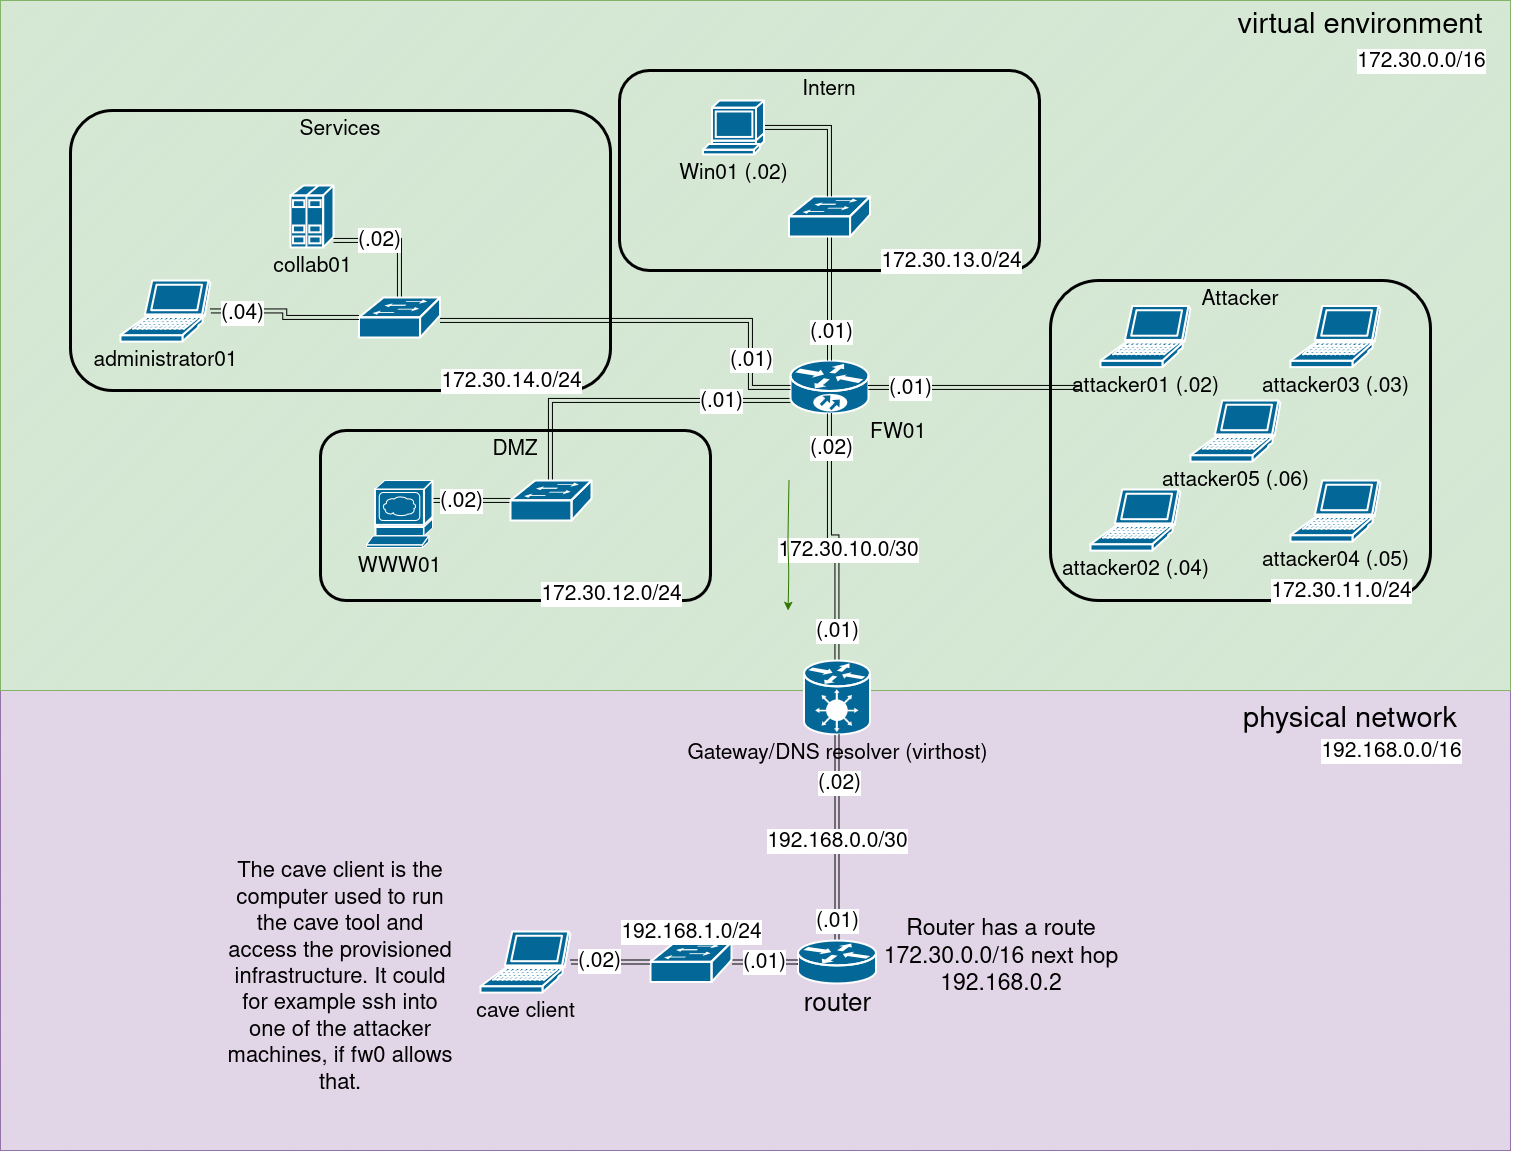

The diagram above was exported from draw.io. Its source (the exported page's mxGraphModel, read from the mxfile embedded in the PNG):
<mxGraphModel dx="3952" dy="1654" grid="1" gridSize="10" guides="1" tooltips="1" connect="1" arrows="1" fold="1" page="1" pageScale="1" pageWidth="1100" pageHeight="850" math="0" shadow="0">
  <root>
    <mxCell id="0" />
    <mxCell id="1" parent="0" />
    <mxCell id="xQ_bCr9xcQz8_RW7OUUC-25" value="" style="verticalLabelPosition=bottom;verticalAlign=top;html=1;shape=mxgraph.basic.patternFillRect;fillStyle=diag;step=5;fillStrokeWidth=0.2;fillStrokeColor=#dddddd;fillColor=#e1d5e7;strokeColor=#9673a6;labelPosition=right;align=left;fontSize=33;" vertex="1" parent="1">
      <mxGeometry x="-370" y="790" width="1510" height="460" as="geometry" />
    </mxCell>
    <mxCell id="xQ_bCr9xcQz8_RW7OUUC-5" value="" style="verticalLabelPosition=bottom;verticalAlign=top;html=1;shape=mxgraph.basic.patternFillRect;fillStyle=diag;step=5;fillStrokeWidth=0.2;fillStrokeColor=#dddddd;fillColor=#d5e8d4;strokeColor=#82b366;labelPosition=right;align=left;fontSize=33;" vertex="1" parent="1">
      <mxGeometry x="-370" y="100" width="1510" height="690" as="geometry" />
    </mxCell>
    <mxCell id="pdnFmVrXOfiYsiXNWUlA-29" value="&lt;div&gt;Intern&lt;/div&gt;" style="rounded=1;whiteSpace=wrap;html=1;fillColor=none;verticalAlign=top;align=center;fontSize=21;strokeWidth=3;strokeColor=default;" parent="1" vertex="1">
      <mxGeometry x="249" y="170" width="420" height="200" as="geometry" />
    </mxCell>
    <mxCell id="pdnFmVrXOfiYsiXNWUlA-39" value="Attacker" style="rounded=1;whiteSpace=wrap;html=1;fillColor=none;verticalAlign=top;align=center;fontSize=21;strokeWidth=3;strokeColor=default;" parent="1" vertex="1">
      <mxGeometry x="680" y="380" width="380" height="320" as="geometry" />
    </mxCell>
    <mxCell id="pdnFmVrXOfiYsiXNWUlA-30" value="DMZ" style="rounded=1;whiteSpace=wrap;html=1;fillColor=none;verticalAlign=top;fontSize=21;strokeWidth=3;strokeColor=default;" parent="1" vertex="1">
      <mxGeometry x="-50" y="530" width="390" height="170" as="geometry" />
    </mxCell>
    <mxCell id="pdnFmVrXOfiYsiXNWUlA-13" style="edgeStyle=orthogonalEdgeStyle;rounded=0;orthogonalLoop=1;jettySize=auto;html=1;startArrow=classic;startFill=1;shape=link;fontSize=21;" parent="1" source="pdnFmVrXOfiYsiXNWUlA-2" target="pdnFmVrXOfiYsiXNWUlA-6" edge="1">
      <mxGeometry relative="1" as="geometry">
        <Array as="points">
          <mxPoint x="90" y="600" />
          <mxPoint x="90" y="600" />
        </Array>
      </mxGeometry>
    </mxCell>
    <mxCell id="tUtYDBg4PoSrnOc9uBM8-22" value="(.02)" style="edgeLabel;html=1;align=center;verticalAlign=middle;resizable=0;points=[];fontSize=21;" parent="pdnFmVrXOfiYsiXNWUlA-13" vertex="1" connectable="0">
      <mxGeometry x="-0.7895" y="-5" relative="1" as="geometry">
        <mxPoint x="20" y="-5" as="offset" />
      </mxGeometry>
    </mxCell>
    <mxCell id="pdnFmVrXOfiYsiXNWUlA-2" value="WWW01" style="shape=mxgraph.cisco.servers.www_server;sketch=0;html=1;pointerEvents=1;dashed=0;fillColor=#036897;strokeColor=#ffffff;strokeWidth=2;verticalLabelPosition=bottom;verticalAlign=top;align=center;outlineConnect=0;fontSize=21;" parent="1" vertex="1">
      <mxGeometry x="-4" y="580" width="66" height="67" as="geometry" />
    </mxCell>
    <mxCell id="tUtYDBg4PoSrnOc9uBM8-9" style="edgeStyle=orthogonalEdgeStyle;rounded=0;orthogonalLoop=1;jettySize=auto;html=1;shape=link;fontSize=21;" parent="1" source="pdnFmVrXOfiYsiXNWUlA-3" target="pdnFmVrXOfiYsiXNWUlA-6" edge="1">
      <mxGeometry relative="1" as="geometry">
        <Array as="points">
          <mxPoint x="180" y="500" />
        </Array>
      </mxGeometry>
    </mxCell>
    <mxCell id="tUtYDBg4PoSrnOc9uBM8-10" value="&lt;div&gt;172.30.12.0/24&lt;/div&gt;" style="edgeLabel;html=1;align=center;verticalAlign=middle;resizable=0;points=[];fontSize=21;" parent="tUtYDBg4PoSrnOc9uBM8-9" vertex="1" connectable="0">
      <mxGeometry x="-0.0811" relative="1" as="geometry">
        <mxPoint x="-33" y="193" as="offset" />
      </mxGeometry>
    </mxCell>
    <mxCell id="tUtYDBg4PoSrnOc9uBM8-11" value="&lt;div&gt;(.01)&lt;/div&gt;" style="edgeLabel;html=1;align=center;verticalAlign=middle;resizable=0;points=[];fontSize=21;" parent="tUtYDBg4PoSrnOc9uBM8-9" vertex="1" connectable="0">
      <mxGeometry x="-0.8559" y="-1" relative="1" as="geometry">
        <mxPoint x="-47" y="1" as="offset" />
      </mxGeometry>
    </mxCell>
    <mxCell id="pdnFmVrXOfiYsiXNWUlA-3" value="&lt;div&gt;FW01&lt;/div&gt;&lt;div&gt;&lt;br&gt;&lt;/div&gt;" style="shape=mxgraph.cisco.routers.10700;sketch=0;html=1;pointerEvents=1;dashed=0;fillColor=#036897;strokeColor=#ffffff;strokeWidth=2;verticalLabelPosition=bottom;verticalAlign=top;align=left;outlineConnect=0;fontSize=21;labelPosition=right;" parent="1" vertex="1">
      <mxGeometry x="420" y="460" width="78" height="53" as="geometry" />
    </mxCell>
    <mxCell id="pdnFmVrXOfiYsiXNWUlA-6" value="" style="shape=mxgraph.cisco.switches.workgroup_switch;sketch=0;html=1;pointerEvents=1;dashed=0;fillColor=#036897;strokeColor=#ffffff;strokeWidth=2;verticalLabelPosition=bottom;verticalAlign=top;align=center;outlineConnect=0;fontSize=21;" parent="1" vertex="1">
      <mxGeometry x="140" y="580" width="81" height="40" as="geometry" />
    </mxCell>
    <mxCell id="pdnFmVrXOfiYsiXNWUlA-19" style="edgeStyle=orthogonalEdgeStyle;rounded=0;orthogonalLoop=1;jettySize=auto;html=1;startArrow=classic;startFill=1;shape=link;fontSize=21;" parent="1" target="pdnFmVrXOfiYsiXNWUlA-3" edge="1">
      <mxGeometry relative="1" as="geometry">
        <mxPoint x="710" y="487" as="sourcePoint" />
        <Array as="points">
          <mxPoint x="660" y="487" />
          <mxPoint x="660" y="487" />
        </Array>
      </mxGeometry>
    </mxCell>
    <mxCell id="pdnFmVrXOfiYsiXNWUlA-36" value="172.30.11.0/24" style="edgeLabel;html=1;align=center;verticalAlign=middle;resizable=0;points=[];fontSize=21;" parent="pdnFmVrXOfiYsiXNWUlA-19" vertex="1" connectable="0">
      <mxGeometry x="-0.0397" y="1" relative="1" as="geometry">
        <mxPoint x="362" y="202" as="offset" />
      </mxGeometry>
    </mxCell>
    <mxCell id="pdnFmVrXOfiYsiXNWUlA-41" value="(.01)" style="edgeLabel;html=1;align=center;verticalAlign=middle;resizable=0;points=[];fontSize=21;" parent="pdnFmVrXOfiYsiXNWUlA-19" vertex="1" connectable="0">
      <mxGeometry x="0.7698" relative="1" as="geometry">
        <mxPoint x="17" as="offset" />
      </mxGeometry>
    </mxCell>
    <mxCell id="pdnFmVrXOfiYsiXNWUlA-16" value="&lt;div&gt;attacker01 (.02)&lt;br&gt;&lt;/div&gt;&lt;div&gt;&lt;br&gt;&lt;/div&gt;" style="shape=mxgraph.cisco.computers_and_peripherals.laptop;sketch=0;html=1;pointerEvents=1;dashed=0;fillColor=#036897;strokeColor=#ffffff;strokeWidth=2;verticalLabelPosition=bottom;verticalAlign=top;align=center;outlineConnect=0;fontSize=21;" parent="1" vertex="1">
      <mxGeometry x="730" y="405.5" width="90" height="61" as="geometry" />
    </mxCell>
    <mxCell id="pdnFmVrXOfiYsiXNWUlA-22" style="edgeStyle=orthogonalEdgeStyle;rounded=0;orthogonalLoop=1;jettySize=auto;html=1;shape=link;fontSize=21;" parent="1" source="pdnFmVrXOfiYsiXNWUlA-21" target="pdnFmVrXOfiYsiXNWUlA-3" edge="1">
      <mxGeometry relative="1" as="geometry" />
    </mxCell>
    <mxCell id="pdnFmVrXOfiYsiXNWUlA-38" value="172.30.13.0/24" style="edgeLabel;html=1;align=center;verticalAlign=middle;resizable=0;points=[];fontSize=21;" parent="pdnFmVrXOfiYsiXNWUlA-22" vertex="1" connectable="0">
      <mxGeometry x="0.0968" y="1" relative="1" as="geometry">
        <mxPoint x="120" y="-44" as="offset" />
      </mxGeometry>
    </mxCell>
    <mxCell id="pdnFmVrXOfiYsiXNWUlA-42" value="(.01)" style="edgeLabel;html=1;align=center;verticalAlign=middle;resizable=0;points=[];fontSize=21;" parent="pdnFmVrXOfiYsiXNWUlA-22" vertex="1" connectable="0">
      <mxGeometry x="0.7581" y="1" relative="1" as="geometry">
        <mxPoint y="-14" as="offset" />
      </mxGeometry>
    </mxCell>
    <mxCell id="pdnFmVrXOfiYsiXNWUlA-21" value="" style="shape=mxgraph.cisco.switches.workgroup_switch;sketch=0;html=1;pointerEvents=1;dashed=0;fillColor=#036897;strokeColor=#ffffff;strokeWidth=2;verticalLabelPosition=bottom;verticalAlign=top;align=center;outlineConnect=0;fontSize=21;" parent="1" vertex="1">
      <mxGeometry x="418.5" y="296" width="81" height="40" as="geometry" />
    </mxCell>
    <mxCell id="pdnFmVrXOfiYsiXNWUlA-25" style="edgeStyle=orthogonalEdgeStyle;rounded=0;orthogonalLoop=1;jettySize=auto;html=1;shape=link;fontSize=21;" parent="1" source="pdnFmVrXOfiYsiXNWUlA-23" target="pdnFmVrXOfiYsiXNWUlA-21" edge="1">
      <mxGeometry relative="1" as="geometry" />
    </mxCell>
    <mxCell id="pdnFmVrXOfiYsiXNWUlA-23" value="Win01 (.02)" style="shape=mxgraph.cisco.computers_and_peripherals.terminal;sketch=0;html=1;pointerEvents=1;dashed=0;fillColor=#036897;strokeColor=#ffffff;strokeWidth=2;verticalLabelPosition=bottom;verticalAlign=top;align=center;outlineConnect=0;fontSize=21;" parent="1" vertex="1">
      <mxGeometry x="332.5" y="200" width="61" height="54" as="geometry" />
    </mxCell>
    <mxCell id="pdnFmVrXOfiYsiXNWUlA-34" style="edgeStyle=orthogonalEdgeStyle;rounded=0;orthogonalLoop=1;jettySize=auto;html=1;shape=link;fontSize=21;" parent="1" source="pdnFmVrXOfiYsiXNWUlA-44" target="pdnFmVrXOfiYsiXNWUlA-3" edge="1">
      <mxGeometry relative="1" as="geometry">
        <mxPoint x="459" y="680" as="sourcePoint" />
      </mxGeometry>
    </mxCell>
    <mxCell id="pdnFmVrXOfiYsiXNWUlA-35" value="&lt;div&gt;172.30.10.0/30&lt;/div&gt;" style="edgeLabel;html=1;align=center;verticalAlign=middle;resizable=0;points=[];fontSize=21;" parent="pdnFmVrXOfiYsiXNWUlA-34" vertex="1" connectable="0">
      <mxGeometry x="-0.0659" y="-4" relative="1" as="geometry">
        <mxPoint x="7" y="8" as="offset" />
      </mxGeometry>
    </mxCell>
    <mxCell id="pdnFmVrXOfiYsiXNWUlA-43" value="(.02)" style="edgeLabel;html=1;align=center;verticalAlign=middle;resizable=0;points=[];fontSize=21;" parent="pdnFmVrXOfiYsiXNWUlA-34" vertex="1" connectable="0">
      <mxGeometry x="0.6048" y="1" relative="1" as="geometry">
        <mxPoint x="2" y="-16" as="offset" />
      </mxGeometry>
    </mxCell>
    <mxCell id="pdnFmVrXOfiYsiXNWUlA-45" value="(.01)" style="edgeLabel;html=1;align=center;verticalAlign=middle;resizable=0;points=[];fontSize=21;" parent="pdnFmVrXOfiYsiXNWUlA-34" vertex="1" connectable="0">
      <mxGeometry x="-0.5474" relative="1" as="geometry">
        <mxPoint y="28" as="offset" />
      </mxGeometry>
    </mxCell>
    <mxCell id="pdnFmVrXOfiYsiXNWUlA-44" value="&lt;div&gt;Gateway/DNS resolver (virthost)&lt;br&gt;&lt;/div&gt;" style="shape=mxgraph.cisco.hubs_and_gateways.generic_gateway;html=1;pointerEvents=1;dashed=0;fillColor=#036897;strokeColor=#ffffff;strokeWidth=2;verticalLabelPosition=bottom;verticalAlign=top;align=center;outlineConnect=0;fontSize=21;" parent="1" vertex="1">
      <mxGeometry x="433.5" y="760" width="66" height="74" as="geometry" />
    </mxCell>
    <mxCell id="qUusdZB2r1_lu0jh_u5s-7" value="" style="curved=1;endArrow=none;html=1;rounded=0;endFill=0;startArrow=classic;startFill=1;fillColor=#60a917;strokeColor=#2D7600;fontSize=21;" parent="1" edge="1">
      <mxGeometry width="50" height="50" relative="1" as="geometry">
        <mxPoint x="417.5" y="710" as="sourcePoint" />
        <mxPoint x="418.5" y="580" as="targetPoint" />
        <Array as="points">
          <mxPoint x="418.5" y="670" />
          <mxPoint x="417.5" y="650" />
          <mxPoint x="417.5" y="633" />
        </Array>
      </mxGeometry>
    </mxCell>
    <mxCell id="tUtYDBg4PoSrnOc9uBM8-3" value="&lt;div&gt;attacker04 (.05)&lt;br&gt;&lt;/div&gt;&lt;div&gt;&lt;br&gt;&lt;/div&gt;" style="shape=mxgraph.cisco.computers_and_peripherals.laptop;sketch=0;html=1;pointerEvents=1;dashed=0;fillColor=#036897;strokeColor=#ffffff;strokeWidth=2;verticalLabelPosition=bottom;verticalAlign=top;align=center;outlineConnect=0;fontSize=21;" parent="1" vertex="1">
      <mxGeometry x="920" y="580" width="90" height="61" as="geometry" />
    </mxCell>
    <mxCell id="tUtYDBg4PoSrnOc9uBM8-4" value="&lt;div&gt;attacker02 (.04)&lt;br&gt;&lt;/div&gt;&lt;div&gt;&lt;br&gt;&lt;/div&gt;" style="shape=mxgraph.cisco.computers_and_peripherals.laptop;sketch=0;html=1;pointerEvents=1;dashed=0;fillColor=#036897;strokeColor=#ffffff;strokeWidth=2;verticalLabelPosition=bottom;verticalAlign=top;align=center;outlineConnect=0;fontSize=21;" parent="1" vertex="1">
      <mxGeometry x="720" y="589" width="90" height="61" as="geometry" />
    </mxCell>
    <mxCell id="tUtYDBg4PoSrnOc9uBM8-5" value="&lt;div&gt;attacker03 (.03)&lt;br&gt;&lt;/div&gt;&lt;div&gt;&lt;br&gt;&lt;/div&gt;" style="shape=mxgraph.cisco.computers_and_peripherals.laptop;sketch=0;html=1;pointerEvents=1;dashed=0;fillColor=#036897;strokeColor=#ffffff;strokeWidth=2;verticalLabelPosition=bottom;verticalAlign=top;align=center;outlineConnect=0;fontSize=21;" parent="1" vertex="1">
      <mxGeometry x="920" y="405.5" width="90" height="61" as="geometry" />
    </mxCell>
    <mxCell id="tUtYDBg4PoSrnOc9uBM8-7" value="Services" style="rounded=1;whiteSpace=wrap;html=1;fillColor=none;verticalAlign=top;fontSize=21;strokeWidth=3;strokeColor=default;" parent="1" vertex="1">
      <mxGeometry x="-300" y="210" width="540" height="280" as="geometry" />
    </mxCell>
    <mxCell id="tUtYDBg4PoSrnOc9uBM8-14" style="edgeStyle=orthogonalEdgeStyle;rounded=0;orthogonalLoop=1;jettySize=auto;html=1;shape=link;fontSize=21;" parent="1" source="tUtYDBg4PoSrnOc9uBM8-12" target="tUtYDBg4PoSrnOc9uBM8-13" edge="1">
      <mxGeometry relative="1" as="geometry">
        <Array as="points">
          <mxPoint x="-8" y="340" />
          <mxPoint x="29" y="340" />
        </Array>
      </mxGeometry>
    </mxCell>
    <mxCell id="wlYYy0KxcnSSvXFFhavd-3" value="(.02)" style="edgeLabel;html=1;align=center;verticalAlign=middle;resizable=0;points=[];fontSize=21;" parent="tUtYDBg4PoSrnOc9uBM8-14" vertex="1" connectable="0">
      <mxGeometry x="-0.2792" y="1" relative="1" as="geometry">
        <mxPoint x="1" as="offset" />
      </mxGeometry>
    </mxCell>
    <mxCell id="tUtYDBg4PoSrnOc9uBM8-12" value="collab01" style="shape=mxgraph.cisco.servers.standard_host;sketch=0;html=1;pointerEvents=1;dashed=0;fillColor=#036897;strokeColor=#ffffff;strokeWidth=2;verticalLabelPosition=bottom;verticalAlign=top;align=center;outlineConnect=0;fontSize=21;" parent="1" vertex="1">
      <mxGeometry x="-80" y="285" width="43" height="62" as="geometry" />
    </mxCell>
    <mxCell id="tUtYDBg4PoSrnOc9uBM8-15" style="edgeStyle=orthogonalEdgeStyle;rounded=0;orthogonalLoop=1;jettySize=auto;html=1;shape=link;fontSize=21;" parent="1" source="tUtYDBg4PoSrnOc9uBM8-13" target="pdnFmVrXOfiYsiXNWUlA-3" edge="1">
      <mxGeometry relative="1" as="geometry">
        <Array as="points">
          <mxPoint x="380" y="420" />
          <mxPoint x="380" y="487" />
        </Array>
      </mxGeometry>
    </mxCell>
    <mxCell id="tUtYDBg4PoSrnOc9uBM8-16" value="(.01)" style="edgeLabel;html=1;align=center;verticalAlign=middle;resizable=0;points=[];fontSize=21;" parent="tUtYDBg4PoSrnOc9uBM8-15" vertex="1" connectable="0">
      <mxGeometry x="0.7597" y="-2" relative="1" as="geometry">
        <mxPoint x="2" y="-17" as="offset" />
      </mxGeometry>
    </mxCell>
    <mxCell id="tUtYDBg4PoSrnOc9uBM8-17" value="172.30.14.0/24" style="edgeLabel;html=1;align=center;verticalAlign=middle;resizable=0;points=[];fontSize=21;" parent="tUtYDBg4PoSrnOc9uBM8-15" vertex="1" connectable="0">
      <mxGeometry x="-0.0628" y="-7" relative="1" as="geometry">
        <mxPoint x="-125" y="53" as="offset" />
      </mxGeometry>
    </mxCell>
    <mxCell id="tUtYDBg4PoSrnOc9uBM8-13" value="" style="shape=mxgraph.cisco.switches.workgroup_switch;sketch=0;html=1;pointerEvents=1;dashed=0;fillColor=#036897;strokeColor=#ffffff;strokeWidth=2;verticalLabelPosition=bottom;verticalAlign=top;align=center;outlineConnect=0;fontSize=21;" parent="1" vertex="1">
      <mxGeometry x="-11.5" y="397" width="81" height="40" as="geometry" />
    </mxCell>
    <mxCell id="tUtYDBg4PoSrnOc9uBM8-19" value="&lt;div&gt;attacker05 (.06)&lt;br&gt;&lt;/div&gt;&lt;div&gt;&lt;br&gt;&lt;/div&gt;" style="shape=mxgraph.cisco.computers_and_peripherals.laptop;sketch=0;html=1;pointerEvents=1;dashed=0;fillColor=#036897;strokeColor=#ffffff;strokeWidth=2;verticalLabelPosition=bottom;verticalAlign=top;align=center;outlineConnect=0;fontSize=21;" parent="1" vertex="1">
      <mxGeometry x="820" y="500" width="90" height="61" as="geometry" />
    </mxCell>
    <mxCell id="tUtYDBg4PoSrnOc9uBM8-24" style="edgeStyle=orthogonalEdgeStyle;rounded=0;orthogonalLoop=1;jettySize=auto;html=1;shape=link;fontSize=21;" parent="1" source="wlYYy0KxcnSSvXFFhavd-1" target="tUtYDBg4PoSrnOc9uBM8-13" edge="1">
      <mxGeometry relative="1" as="geometry">
        <Array as="points" />
        <mxPoint x="-134" y="420" as="sourcePoint" />
      </mxGeometry>
    </mxCell>
    <mxCell id="tUtYDBg4PoSrnOc9uBM8-25" value="(.04)" style="edgeLabel;html=1;align=center;verticalAlign=middle;resizable=0;points=[];fontSize=21;" parent="tUtYDBg4PoSrnOc9uBM8-24" vertex="1" connectable="0">
      <mxGeometry x="-0.597" y="-2" relative="1" as="geometry">
        <mxPoint as="offset" />
      </mxGeometry>
    </mxCell>
    <mxCell id="wlYYy0KxcnSSvXFFhavd-1" value="administrator01" style="shape=mxgraph.cisco.computers_and_peripherals.laptop;sketch=0;html=1;pointerEvents=1;dashed=0;fillColor=#036897;strokeColor=#ffffff;strokeWidth=2;verticalLabelPosition=bottom;verticalAlign=top;align=center;outlineConnect=0;fontSize=21;" parent="1" vertex="1">
      <mxGeometry x="-250" y="380" width="90" height="61" as="geometry" />
    </mxCell>
    <mxCell id="xQ_bCr9xcQz8_RW7OUUC-6" value="virtual environment" style="text;html=1;align=center;verticalAlign=middle;whiteSpace=wrap;rounded=0;fontSize=29;" vertex="1" parent="1">
      <mxGeometry x="820" y="110" width="340" height="30" as="geometry" />
    </mxCell>
    <mxCell id="xQ_bCr9xcQz8_RW7OUUC-9" style="edgeStyle=orthogonalEdgeStyle;rounded=0;orthogonalLoop=1;jettySize=auto;html=1;shape=link;" edge="1" parent="1" source="xQ_bCr9xcQz8_RW7OUUC-8" target="pdnFmVrXOfiYsiXNWUlA-44">
      <mxGeometry relative="1" as="geometry" />
    </mxCell>
    <mxCell id="xQ_bCr9xcQz8_RW7OUUC-8" value="&lt;div&gt;router&lt;/div&gt;" style="shape=mxgraph.cisco.routers.router;sketch=0;html=1;pointerEvents=1;dashed=0;fillColor=#036897;strokeColor=#ffffff;strokeWidth=2;verticalLabelPosition=bottom;verticalAlign=top;align=center;outlineConnect=0;fontSize=26;" vertex="1" parent="1">
      <mxGeometry x="427.5" y="1040" width="78" height="43" as="geometry" />
    </mxCell>
    <mxCell id="xQ_bCr9xcQz8_RW7OUUC-14" style="edgeStyle=orthogonalEdgeStyle;rounded=0;orthogonalLoop=1;jettySize=auto;html=1;shape=link;" edge="1" parent="1" source="xQ_bCr9xcQz8_RW7OUUC-10" target="xQ_bCr9xcQz8_RW7OUUC-8">
      <mxGeometry relative="1" as="geometry" />
    </mxCell>
    <mxCell id="xQ_bCr9xcQz8_RW7OUUC-10" value="" style="shape=mxgraph.cisco.switches.workgroup_switch;sketch=0;html=1;pointerEvents=1;dashed=0;fillColor=#036897;strokeColor=#ffffff;strokeWidth=2;verticalLabelPosition=bottom;verticalAlign=top;align=center;outlineConnect=0;fontSize=21;" vertex="1" parent="1">
      <mxGeometry x="280" y="1041.5" width="81" height="40" as="geometry" />
    </mxCell>
    <mxCell id="xQ_bCr9xcQz8_RW7OUUC-12" style="edgeStyle=orthogonalEdgeStyle;rounded=0;orthogonalLoop=1;jettySize=auto;html=1;shape=link;" edge="1" parent="1" source="xQ_bCr9xcQz8_RW7OUUC-11" target="xQ_bCr9xcQz8_RW7OUUC-10">
      <mxGeometry relative="1" as="geometry" />
    </mxCell>
    <mxCell id="xQ_bCr9xcQz8_RW7OUUC-11" value="cave client" style="shape=mxgraph.cisco.computers_and_peripherals.laptop;sketch=0;html=1;pointerEvents=1;dashed=0;fillColor=#036897;strokeColor=#ffffff;strokeWidth=2;verticalLabelPosition=bottom;verticalAlign=top;align=center;outlineConnect=0;fontSize=21;" vertex="1" parent="1">
      <mxGeometry x="110" y="1031" width="90" height="61" as="geometry" />
    </mxCell>
    <mxCell id="xQ_bCr9xcQz8_RW7OUUC-15" value="192.168.0.0/30" style="edgeLabel;html=1;align=center;verticalAlign=middle;resizable=0;points=[];fontSize=21;" vertex="1" connectable="0" parent="1">
      <mxGeometry x="466.5" y="940" as="geometry" />
    </mxCell>
    <mxCell id="xQ_bCr9xcQz8_RW7OUUC-16" value="(.01)" style="edgeLabel;html=1;align=center;verticalAlign=middle;resizable=0;points=[];fontSize=21;" vertex="1" connectable="0" parent="1">
      <mxGeometry x="466.5" y="1020" as="geometry" />
    </mxCell>
    <mxCell id="xQ_bCr9xcQz8_RW7OUUC-17" value="(.02)" style="edgeLabel;html=1;align=center;verticalAlign=middle;resizable=0;points=[];fontSize=21;" vertex="1" connectable="0" parent="1">
      <mxGeometry x="580" y="920" as="geometry">
        <mxPoint x="-112" y="-38" as="offset" />
      </mxGeometry>
    </mxCell>
    <mxCell id="xQ_bCr9xcQz8_RW7OUUC-18" value="&lt;div&gt;192.168.1.0/24&lt;/div&gt;" style="edgeLabel;html=1;align=center;verticalAlign=middle;resizable=0;points=[];fontSize=21;" vertex="1" connectable="0" parent="1">
      <mxGeometry x="320" y="1031" as="geometry" />
    </mxCell>
    <mxCell id="xQ_bCr9xcQz8_RW7OUUC-19" value="(.01)" style="edgeLabel;html=1;align=center;verticalAlign=middle;resizable=0;points=[];fontSize=21;" vertex="1" connectable="0" parent="1">
      <mxGeometry x="393.5" y="1061.5" as="geometry" />
    </mxCell>
    <mxCell id="xQ_bCr9xcQz8_RW7OUUC-20" value="(.02)" style="edgeLabel;html=1;align=center;verticalAlign=middle;resizable=0;points=[];fontSize=21;" vertex="1" connectable="0" parent="1">
      <mxGeometry x="340" y="1098" as="geometry">
        <mxPoint x="-112" y="-38" as="offset" />
      </mxGeometry>
    </mxCell>
    <mxCell id="xQ_bCr9xcQz8_RW7OUUC-21" value="172.30.0.0/16" style="edgeLabel;html=1;align=center;verticalAlign=middle;resizable=0;points=[];fontSize=21;" vertex="1" connectable="0" parent="1">
      <mxGeometry x="1050" y="160" as="geometry" />
    </mxCell>
    <mxCell id="xQ_bCr9xcQz8_RW7OUUC-23" value="Router has a route 172.30.0.0/16 next hop 192.168.0.2" style="text;strokeColor=none;align=center;fillColor=none;html=1;verticalAlign=middle;whiteSpace=wrap;rounded=0;fontSize=23;" vertex="1" parent="1">
      <mxGeometry x="505.5" y="1041.5" width="250" height="30" as="geometry" />
    </mxCell>
    <mxCell id="xQ_bCr9xcQz8_RW7OUUC-24" value="The cave client is the computer used to run the cave tool and access the provisioned infrastructure. It could for example ssh into one of the attacker machines, if fw0 allows that." style="text;strokeColor=none;align=center;fillColor=none;html=1;verticalAlign=middle;whiteSpace=wrap;rounded=0;fontSize=22;" vertex="1" parent="1">
      <mxGeometry x="-149.75" y="1062" width="239.5" height="30" as="geometry" />
    </mxCell>
    <mxCell id="xQ_bCr9xcQz8_RW7OUUC-26" value="&lt;div&gt;physical network&lt;/div&gt;" style="text;html=1;align=center;verticalAlign=middle;whiteSpace=wrap;rounded=0;fontSize=29;" vertex="1" parent="1">
      <mxGeometry x="810" y="804" width="340" height="30" as="geometry" />
    </mxCell>
    <mxCell id="xQ_bCr9xcQz8_RW7OUUC-27" value="192.168.0.0/16" style="edgeLabel;html=1;align=center;verticalAlign=middle;resizable=0;points=[];fontSize=21;" vertex="1" connectable="0" parent="1">
      <mxGeometry x="1020" y="850" as="geometry" />
    </mxCell>
  </root>
</mxGraphModel>